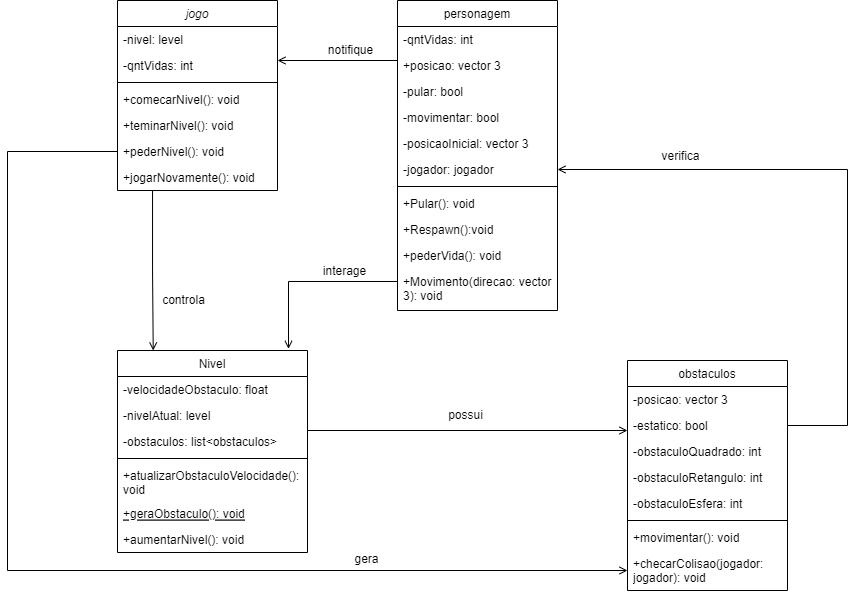

The diagram above was exported from draw.io. Its source (the exported page's mxGraphModel, read from the mxfile embedded in the PNG):
<mxGraphModel dx="1827" dy="547" grid="1" gridSize="10" guides="1" tooltips="1" connect="1" arrows="1" fold="1" page="1" pageScale="1" pageWidth="827" pageHeight="1169" math="0" shadow="0">
  <root>
    <mxCell id="WIyWlLk6GJQsqaUBKTNV-0" />
    <mxCell id="WIyWlLk6GJQsqaUBKTNV-1" parent="WIyWlLk6GJQsqaUBKTNV-0" />
    <mxCell id="zkfFHV4jXpPFQw0GAbJ--0" value="jogo" style="swimlane;fontStyle=2;align=center;verticalAlign=top;childLayout=stackLayout;horizontal=1;startSize=26;horizontalStack=0;resizeParent=1;resizeLast=0;collapsible=1;marginBottom=0;rounded=0;shadow=0;strokeWidth=1;" parent="WIyWlLk6GJQsqaUBKTNV-1" vertex="1">
      <mxGeometry x="-310" y="170" width="160" height="190" as="geometry">
        <mxRectangle x="230" y="140" width="160" height="26" as="alternateBounds" />
      </mxGeometry>
    </mxCell>
    <mxCell id="zkfFHV4jXpPFQw0GAbJ--1" value="-nivel: level" style="text;align=left;verticalAlign=top;spacingLeft=4;spacingRight=4;overflow=hidden;rotatable=0;points=[[0,0.5],[1,0.5]];portConstraint=eastwest;" parent="zkfFHV4jXpPFQw0GAbJ--0" vertex="1">
      <mxGeometry y="26" width="160" height="26" as="geometry" />
    </mxCell>
    <mxCell id="c6BeB5zX8fDsgOpzF32k-0" value="-qntVidas: int" style="text;align=left;verticalAlign=top;spacingLeft=4;spacingRight=4;overflow=hidden;rotatable=0;points=[[0,0.5],[1,0.5]];portConstraint=eastwest;rounded=0;shadow=0;html=0;" vertex="1" parent="zkfFHV4jXpPFQw0GAbJ--0">
      <mxGeometry y="52" width="160" height="26" as="geometry" />
    </mxCell>
    <mxCell id="zkfFHV4jXpPFQw0GAbJ--4" value="" style="line;html=1;strokeWidth=1;align=left;verticalAlign=middle;spacingTop=-1;spacingLeft=3;spacingRight=3;rotatable=0;labelPosition=right;points=[];portConstraint=eastwest;" parent="zkfFHV4jXpPFQw0GAbJ--0" vertex="1">
      <mxGeometry y="78" width="160" height="8" as="geometry" />
    </mxCell>
    <mxCell id="zkfFHV4jXpPFQw0GAbJ--5" value="+comecarNivel(): void" style="text;align=left;verticalAlign=top;spacingLeft=4;spacingRight=4;overflow=hidden;rotatable=0;points=[[0,0.5],[1,0.5]];portConstraint=eastwest;" parent="zkfFHV4jXpPFQw0GAbJ--0" vertex="1">
      <mxGeometry y="86" width="160" height="26" as="geometry" />
    </mxCell>
    <mxCell id="zkfFHV4jXpPFQw0GAbJ--3" value="+teminarNivel(): void" style="text;align=left;verticalAlign=top;spacingLeft=4;spacingRight=4;overflow=hidden;rotatable=0;points=[[0,0.5],[1,0.5]];portConstraint=eastwest;rounded=0;shadow=0;html=0;" parent="zkfFHV4jXpPFQw0GAbJ--0" vertex="1">
      <mxGeometry y="112" width="160" height="26" as="geometry" />
    </mxCell>
    <mxCell id="zkfFHV4jXpPFQw0GAbJ--2" value="+pederNivel(): void" style="text;align=left;verticalAlign=top;spacingLeft=4;spacingRight=4;overflow=hidden;rotatable=0;points=[[0,0.5],[1,0.5]];portConstraint=eastwest;rounded=0;shadow=0;html=0;" parent="zkfFHV4jXpPFQw0GAbJ--0" vertex="1">
      <mxGeometry y="138" width="160" height="26" as="geometry" />
    </mxCell>
    <mxCell id="a3ktYPl6NpXnWnT29USL-19" value="+jogarNovamente(): void" style="text;align=left;verticalAlign=top;spacingLeft=4;spacingRight=4;overflow=hidden;rotatable=0;points=[[0,0.5],[1,0.5]];portConstraint=eastwest;rounded=0;shadow=0;html=0;" parent="zkfFHV4jXpPFQw0GAbJ--0" vertex="1">
      <mxGeometry y="164" width="160" height="26" as="geometry" />
    </mxCell>
    <mxCell id="zkfFHV4jXpPFQw0GAbJ--6" value="Nivel" style="swimlane;fontStyle=0;align=center;verticalAlign=top;childLayout=stackLayout;horizontal=1;startSize=26;horizontalStack=0;resizeParent=1;resizeLast=0;collapsible=1;marginBottom=0;rounded=0;shadow=0;strokeWidth=1;" parent="WIyWlLk6GJQsqaUBKTNV-1" vertex="1">
      <mxGeometry x="-310" y="520" width="190" height="202" as="geometry">
        <mxRectangle x="130" y="380" width="160" height="26" as="alternateBounds" />
      </mxGeometry>
    </mxCell>
    <mxCell id="zkfFHV4jXpPFQw0GAbJ--8" value="-velocidadeObstaculo: float" style="text;align=left;verticalAlign=top;spacingLeft=4;spacingRight=4;overflow=hidden;rotatable=0;points=[[0,0.5],[1,0.5]];portConstraint=eastwest;rounded=0;shadow=0;html=0;" parent="zkfFHV4jXpPFQw0GAbJ--6" vertex="1">
      <mxGeometry y="26" width="190" height="26" as="geometry" />
    </mxCell>
    <mxCell id="c6BeB5zX8fDsgOpzF32k-8" value="-nivelAtual: level" style="text;align=left;verticalAlign=top;spacingLeft=4;spacingRight=4;overflow=hidden;rotatable=0;points=[[0,0.5],[1,0.5]];portConstraint=eastwest;rounded=0;shadow=0;html=0;" vertex="1" parent="zkfFHV4jXpPFQw0GAbJ--6">
      <mxGeometry y="52" width="190" height="26" as="geometry" />
    </mxCell>
    <mxCell id="c6BeB5zX8fDsgOpzF32k-7" value="-obstaculos: list&lt;obstaculos&gt;" style="text;align=left;verticalAlign=top;spacingLeft=4;spacingRight=4;overflow=hidden;rotatable=0;points=[[0,0.5],[1,0.5]];portConstraint=eastwest;rounded=0;shadow=0;html=0;" vertex="1" parent="zkfFHV4jXpPFQw0GAbJ--6">
      <mxGeometry y="78" width="190" height="26" as="geometry" />
    </mxCell>
    <mxCell id="zkfFHV4jXpPFQw0GAbJ--9" value="" style="line;html=1;strokeWidth=1;align=left;verticalAlign=middle;spacingTop=-1;spacingLeft=3;spacingRight=3;rotatable=0;labelPosition=right;points=[];portConstraint=eastwest;" parent="zkfFHV4jXpPFQw0GAbJ--6" vertex="1">
      <mxGeometry y="104" width="190" height="8" as="geometry" />
    </mxCell>
    <mxCell id="zkfFHV4jXpPFQw0GAbJ--7" value="+atualizarObstaculoVelocidade(): void" style="text;align=left;verticalAlign=top;spacingLeft=4;spacingRight=4;overflow=hidden;rotatable=0;points=[[0,0.5],[1,0.5]];portConstraint=eastwest;whiteSpace=wrap;" parent="zkfFHV4jXpPFQw0GAbJ--6" vertex="1">
      <mxGeometry y="112" width="190" height="38" as="geometry" />
    </mxCell>
    <mxCell id="zkfFHV4jXpPFQw0GAbJ--10" value="+geraObstaculo(): void" style="text;align=left;verticalAlign=top;spacingLeft=4;spacingRight=4;overflow=hidden;rotatable=0;points=[[0,0.5],[1,0.5]];portConstraint=eastwest;fontStyle=4" parent="zkfFHV4jXpPFQw0GAbJ--6" vertex="1">
      <mxGeometry y="150" width="190" height="26" as="geometry" />
    </mxCell>
    <mxCell id="zkfFHV4jXpPFQw0GAbJ--11" value="+aumentarNivel(): void" style="text;align=left;verticalAlign=top;spacingLeft=4;spacingRight=4;overflow=hidden;rotatable=0;points=[[0,0.5],[1,0.5]];portConstraint=eastwest;" parent="zkfFHV4jXpPFQw0GAbJ--6" vertex="1">
      <mxGeometry y="176" width="190" height="26" as="geometry" />
    </mxCell>
    <mxCell id="zkfFHV4jXpPFQw0GAbJ--17" value="personagem" style="swimlane;fontStyle=0;align=center;verticalAlign=top;childLayout=stackLayout;horizontal=1;startSize=26;horizontalStack=0;resizeParent=1;resizeLast=0;collapsible=1;marginBottom=0;rounded=0;shadow=0;strokeWidth=1;" parent="WIyWlLk6GJQsqaUBKTNV-1" vertex="1">
      <mxGeometry x="-30" y="170" width="160" height="310" as="geometry">
        <mxRectangle x="550" y="140" width="160" height="26" as="alternateBounds" />
      </mxGeometry>
    </mxCell>
    <mxCell id="a3ktYPl6NpXnWnT29USL-23" value="-qntVidas: int" style="text;align=left;verticalAlign=top;spacingLeft=4;spacingRight=4;overflow=hidden;rotatable=0;points=[[0,0.5],[1,0.5]];portConstraint=eastwest;rounded=0;shadow=0;html=0;" parent="zkfFHV4jXpPFQw0GAbJ--17" vertex="1">
      <mxGeometry y="26" width="160" height="26" as="geometry" />
    </mxCell>
    <mxCell id="zkfFHV4jXpPFQw0GAbJ--25" value="+posicao: vector 3" style="text;align=left;verticalAlign=top;spacingLeft=4;spacingRight=4;overflow=hidden;rotatable=0;points=[[0,0.5],[1,0.5]];portConstraint=eastwest;" parent="zkfFHV4jXpPFQw0GAbJ--17" vertex="1">
      <mxGeometry y="52" width="160" height="26" as="geometry" />
    </mxCell>
    <mxCell id="zkfFHV4jXpPFQw0GAbJ--20" value="-pular: bool" style="text;align=left;verticalAlign=top;spacingLeft=4;spacingRight=4;overflow=hidden;rotatable=0;points=[[0,0.5],[1,0.5]];portConstraint=eastwest;rounded=0;shadow=0;html=0;" parent="zkfFHV4jXpPFQw0GAbJ--17" vertex="1">
      <mxGeometry y="78" width="160" height="26" as="geometry" />
    </mxCell>
    <mxCell id="zkfFHV4jXpPFQw0GAbJ--19" value="-movimentar: bool" style="text;align=left;verticalAlign=top;spacingLeft=4;spacingRight=4;overflow=hidden;rotatable=0;points=[[0,0.5],[1,0.5]];portConstraint=eastwest;rounded=0;shadow=0;html=0;" parent="zkfFHV4jXpPFQw0GAbJ--17" vertex="1">
      <mxGeometry y="104" width="160" height="26" as="geometry" />
    </mxCell>
    <mxCell id="zkfFHV4jXpPFQw0GAbJ--18" value="-posicaoInicial: vector 3" style="text;align=left;verticalAlign=top;spacingLeft=4;spacingRight=4;overflow=hidden;rotatable=0;points=[[0,0.5],[1,0.5]];portConstraint=eastwest;" parent="zkfFHV4jXpPFQw0GAbJ--17" vertex="1">
      <mxGeometry y="130" width="160" height="26" as="geometry" />
    </mxCell>
    <mxCell id="zkfFHV4jXpPFQw0GAbJ--21" value="-jogador: jogador" style="text;align=left;verticalAlign=top;spacingLeft=4;spacingRight=4;overflow=hidden;rotatable=0;points=[[0,0.5],[1,0.5]];portConstraint=eastwest;rounded=0;shadow=0;html=0;" parent="zkfFHV4jXpPFQw0GAbJ--17" vertex="1">
      <mxGeometry y="156" width="160" height="26" as="geometry" />
    </mxCell>
    <mxCell id="zkfFHV4jXpPFQw0GAbJ--23" value="" style="line;html=1;strokeWidth=1;align=left;verticalAlign=middle;spacingTop=-1;spacingLeft=3;spacingRight=3;rotatable=0;labelPosition=right;points=[];portConstraint=eastwest;" parent="zkfFHV4jXpPFQw0GAbJ--17" vertex="1">
      <mxGeometry y="182" width="160" height="8" as="geometry" />
    </mxCell>
    <mxCell id="a3ktYPl6NpXnWnT29USL-29" value="+Pular(): void" style="text;align=left;verticalAlign=top;spacingLeft=4;spacingRight=4;overflow=hidden;rotatable=0;points=[[0,0.5],[1,0.5]];portConstraint=eastwest;rounded=0;shadow=0;html=0;" parent="zkfFHV4jXpPFQw0GAbJ--17" vertex="1">
      <mxGeometry y="190" width="160" height="26" as="geometry" />
    </mxCell>
    <mxCell id="a3ktYPl6NpXnWnT29USL-28" value="+Respawn():void" style="text;align=left;verticalAlign=top;spacingLeft=4;spacingRight=4;overflow=hidden;rotatable=0;points=[[0,0.5],[1,0.5]];portConstraint=eastwest;rounded=0;shadow=0;html=0;" parent="zkfFHV4jXpPFQw0GAbJ--17" vertex="1">
      <mxGeometry y="216" width="160" height="26" as="geometry" />
    </mxCell>
    <mxCell id="a3ktYPl6NpXnWnT29USL-25" value="+pederVida(): void" style="text;align=left;verticalAlign=top;spacingLeft=4;spacingRight=4;overflow=hidden;rotatable=0;points=[[0,0.5],[1,0.5]];portConstraint=eastwest;rounded=0;shadow=0;html=0;" parent="zkfFHV4jXpPFQw0GAbJ--17" vertex="1">
      <mxGeometry y="242" width="160" height="26" as="geometry" />
    </mxCell>
    <mxCell id="zkfFHV4jXpPFQw0GAbJ--24" value="+Movimento(direcao: vector 3): void" style="text;align=left;verticalAlign=top;spacingLeft=4;spacingRight=4;overflow=hidden;rotatable=0;points=[[0,0.5],[1,0.5]];portConstraint=eastwest;strokeWidth=0;html=1;whiteSpace=wrap;" parent="zkfFHV4jXpPFQw0GAbJ--17" vertex="1">
      <mxGeometry y="268" width="160" height="42" as="geometry" />
    </mxCell>
    <mxCell id="zkfFHV4jXpPFQw0GAbJ--26" value="" style="endArrow=open;shadow=0;strokeWidth=1;rounded=0;endFill=1;edgeStyle=elbowEdgeStyle;elbow=vertical;exitX=0;exitY=0.5;exitDx=0;exitDy=0;" parent="WIyWlLk6GJQsqaUBKTNV-1" source="zkfFHV4jXpPFQw0GAbJ--19" edge="1">
      <mxGeometry x="0.5" y="41" relative="1" as="geometry">
        <mxPoint x="-140" y="209" as="sourcePoint" />
        <mxPoint x="-150" y="230" as="targetPoint" />
        <mxPoint x="-40" y="32" as="offset" />
        <Array as="points">
          <mxPoint x="-110" y="230" />
        </Array>
      </mxGeometry>
    </mxCell>
    <mxCell id="zkfFHV4jXpPFQw0GAbJ--29" value="notifique" style="text;html=1;resizable=0;points=[];;align=center;verticalAlign=middle;labelBackgroundColor=none;rounded=0;shadow=0;strokeWidth=1;fontSize=12;" parent="zkfFHV4jXpPFQw0GAbJ--26" vertex="1" connectable="0">
      <mxGeometry x="0.5" y="49" relative="1" as="geometry">
        <mxPoint x="28" y="-59" as="offset" />
      </mxGeometry>
    </mxCell>
    <mxCell id="a3ktYPl6NpXnWnT29USL-0" value="obstaculos" style="swimlane;fontStyle=0;align=center;verticalAlign=top;childLayout=stackLayout;horizontal=1;startSize=26;horizontalStack=0;resizeParent=1;resizeLast=0;collapsible=1;marginBottom=0;rounded=0;shadow=0;strokeWidth=1;" parent="WIyWlLk6GJQsqaUBKTNV-1" vertex="1">
      <mxGeometry x="200" y="530" width="160" height="230" as="geometry">
        <mxRectangle x="550" y="140" width="160" height="26" as="alternateBounds" />
      </mxGeometry>
    </mxCell>
    <mxCell id="a3ktYPl6NpXnWnT29USL-1" value="-posicao: vector 3" style="text;align=left;verticalAlign=top;spacingLeft=4;spacingRight=4;overflow=hidden;rotatable=0;points=[[0,0.5],[1,0.5]];portConstraint=eastwest;" parent="a3ktYPl6NpXnWnT29USL-0" vertex="1">
      <mxGeometry y="26" width="160" height="26" as="geometry" />
    </mxCell>
    <mxCell id="a3ktYPl6NpXnWnT29USL-2" value="-estatico: bool" style="text;align=left;verticalAlign=top;spacingLeft=4;spacingRight=4;overflow=hidden;rotatable=0;points=[[0,0.5],[1,0.5]];portConstraint=eastwest;rounded=0;shadow=0;html=0;" parent="a3ktYPl6NpXnWnT29USL-0" vertex="1">
      <mxGeometry y="52" width="160" height="26" as="geometry" />
    </mxCell>
    <mxCell id="a3ktYPl6NpXnWnT29USL-21" value="-obstaculoQuadrado: int" style="text;align=left;verticalAlign=top;spacingLeft=4;spacingRight=4;overflow=hidden;rotatable=0;points=[[0,0.5],[1,0.5]];portConstraint=eastwest;rounded=0;shadow=0;html=0;" parent="a3ktYPl6NpXnWnT29USL-0" vertex="1">
      <mxGeometry y="78" width="160" height="26" as="geometry" />
    </mxCell>
    <mxCell id="a3ktYPl6NpXnWnT29USL-3" value="-obstaculoRetangulo: int" style="text;align=left;verticalAlign=top;spacingLeft=4;spacingRight=4;overflow=hidden;rotatable=0;points=[[0,0.5],[1,0.5]];portConstraint=eastwest;rounded=0;shadow=0;html=0;" parent="a3ktYPl6NpXnWnT29USL-0" vertex="1">
      <mxGeometry y="104" width="160" height="26" as="geometry" />
    </mxCell>
    <mxCell id="a3ktYPl6NpXnWnT29USL-8" value="-obstaculoEsfera: int" style="text;align=left;verticalAlign=top;spacingLeft=4;spacingRight=4;overflow=hidden;rotatable=0;points=[[0,0.5],[1,0.5]];portConstraint=eastwest;" parent="a3ktYPl6NpXnWnT29USL-0" vertex="1">
      <mxGeometry y="130" width="160" height="26" as="geometry" />
    </mxCell>
    <mxCell id="a3ktYPl6NpXnWnT29USL-6" value="" style="line;html=1;strokeWidth=1;align=left;verticalAlign=middle;spacingTop=-1;spacingLeft=3;spacingRight=3;rotatable=0;labelPosition=right;points=[];portConstraint=eastwest;" parent="a3ktYPl6NpXnWnT29USL-0" vertex="1">
      <mxGeometry y="156" width="160" height="8" as="geometry" />
    </mxCell>
    <mxCell id="a3ktYPl6NpXnWnT29USL-7" value="+movimentar(): void" style="text;align=left;verticalAlign=top;spacingLeft=4;spacingRight=4;overflow=hidden;rotatable=0;points=[[0,0.5],[1,0.5]];portConstraint=eastwest;" parent="a3ktYPl6NpXnWnT29USL-0" vertex="1">
      <mxGeometry y="164" width="160" height="26" as="geometry" />
    </mxCell>
    <mxCell id="a3ktYPl6NpXnWnT29USL-5" value="+checarColisao(jogador: jogador): void" style="text;align=left;verticalAlign=top;spacingLeft=4;spacingRight=4;overflow=hidden;rotatable=0;points=[[0,0.5],[1,0.5]];portConstraint=eastwest;rounded=0;shadow=0;html=0;whiteSpace=wrap;" parent="a3ktYPl6NpXnWnT29USL-0" vertex="1">
      <mxGeometry y="190" width="160" height="40" as="geometry" />
    </mxCell>
    <mxCell id="a3ktYPl6NpXnWnT29USL-11" value="" style="endArrow=open;shadow=0;strokeWidth=1;rounded=0;endFill=1;edgeStyle=elbowEdgeStyle;elbow=vertical;entryX=0.188;entryY=0;entryDx=0;entryDy=0;entryPerimeter=0;exitX=0.219;exitY=1.016;exitDx=0;exitDy=0;exitPerimeter=0;" parent="WIyWlLk6GJQsqaUBKTNV-1" source="a3ktYPl6NpXnWnT29USL-19" target="zkfFHV4jXpPFQw0GAbJ--6" edge="1">
      <mxGeometry x="0.5" y="41" relative="1" as="geometry">
        <mxPoint x="-280" y="360" as="sourcePoint" />
        <mxPoint x="-280" y="490" as="targetPoint" />
        <mxPoint x="-40" y="32" as="offset" />
      </mxGeometry>
    </mxCell>
    <mxCell id="a3ktYPl6NpXnWnT29USL-12" value="controla" style="text;html=1;resizable=0;points=[];;align=center;verticalAlign=middle;labelBackgroundColor=none;rounded=0;shadow=0;strokeWidth=1;fontSize=12;" parent="a3ktYPl6NpXnWnT29USL-11" vertex="1" connectable="0">
      <mxGeometry x="0.5" y="49" relative="1" as="geometry">
        <mxPoint x="-19" y="-10" as="offset" />
      </mxGeometry>
    </mxCell>
    <mxCell id="a3ktYPl6NpXnWnT29USL-13" value="" style="endArrow=open;shadow=0;strokeWidth=1;rounded=0;endFill=1;edgeStyle=elbowEdgeStyle;elbow=vertical;exitX=0;exitY=0.5;exitDx=0;exitDy=0;exitPerimeter=0;entryX=0.9;entryY=-0.008;entryDx=0;entryDy=0;entryPerimeter=0;" parent="WIyWlLk6GJQsqaUBKTNV-1" source="a3ktYPl6NpXnWnT29USL-25" target="zkfFHV4jXpPFQw0GAbJ--6" edge="1">
      <mxGeometry x="0.5" y="41" relative="1" as="geometry">
        <mxPoint x="-40" y="451" as="sourcePoint" />
        <mxPoint x="-190" y="467" as="targetPoint" />
        <mxPoint x="-40" y="32" as="offset" />
        <Array as="points">
          <mxPoint x="-80" y="451" />
          <mxPoint x="-180.08" y="121" />
        </Array>
      </mxGeometry>
    </mxCell>
    <mxCell id="a3ktYPl6NpXnWnT29USL-14" value="interage" style="text;html=1;resizable=0;points=[];;align=center;verticalAlign=middle;labelBackgroundColor=none;rounded=0;shadow=0;strokeWidth=1;fontSize=12;" parent="a3ktYPl6NpXnWnT29USL-13" vertex="1" connectable="0">
      <mxGeometry x="0.5" y="49" relative="1" as="geometry">
        <mxPoint x="7" y="-27" as="offset" />
      </mxGeometry>
    </mxCell>
    <mxCell id="a3ktYPl6NpXnWnT29USL-15" value="" style="endArrow=open;shadow=0;strokeWidth=1;rounded=0;endFill=1;edgeStyle=elbowEdgeStyle;elbow=vertical;exitX=1;exitY=0.5;exitDx=0;exitDy=0;entryX=1;entryY=0.5;entryDx=0;entryDy=0;" parent="WIyWlLk6GJQsqaUBKTNV-1" source="a3ktYPl6NpXnWnT29USL-2" target="zkfFHV4jXpPFQw0GAbJ--21" edge="1">
      <mxGeometry x="0.5" y="41" relative="1" as="geometry">
        <mxPoint x="430" y="585" as="sourcePoint" />
        <mxPoint x="410" y="490" as="targetPoint" />
        <mxPoint x="-40" y="32" as="offset" />
        <Array as="points">
          <mxPoint x="420" y="600" />
          <mxPoint x="480" y="603" />
        </Array>
      </mxGeometry>
    </mxCell>
    <mxCell id="a3ktYPl6NpXnWnT29USL-16" value="verifica" style="text;html=1;resizable=0;points=[];;align=center;verticalAlign=middle;labelBackgroundColor=none;rounded=0;shadow=0;strokeWidth=1;fontSize=12;" parent="a3ktYPl6NpXnWnT29USL-15" vertex="1" connectable="0">
      <mxGeometry x="0.5" y="49" relative="1" as="geometry">
        <mxPoint x="-29" y="-62" as="offset" />
      </mxGeometry>
    </mxCell>
    <mxCell id="c6BeB5zX8fDsgOpzF32k-3" value="" style="endArrow=open;shadow=0;strokeWidth=1;rounded=0;endFill=1;edgeStyle=elbowEdgeStyle;elbow=vertical;exitX=0;exitY=0.5;exitDx=0;exitDy=0;entryX=0;entryY=0.5;entryDx=0;entryDy=0;" edge="1" parent="WIyWlLk6GJQsqaUBKTNV-1" source="zkfFHV4jXpPFQw0GAbJ--2" target="a3ktYPl6NpXnWnT29USL-5">
      <mxGeometry x="0.5" y="41" relative="1" as="geometry">
        <mxPoint x="-320" y="370" as="sourcePoint" />
        <mxPoint x="110" y="650" as="targetPoint" />
        <mxPoint x="-40" y="32" as="offset" />
        <Array as="points">
          <mxPoint x="-420" y="320" />
          <mxPoint x="-370" y="356" />
        </Array>
      </mxGeometry>
    </mxCell>
    <mxCell id="c6BeB5zX8fDsgOpzF32k-4" value="gera" style="text;html=1;resizable=0;points=[];;align=center;verticalAlign=middle;labelBackgroundColor=none;rounded=0;shadow=0;strokeWidth=1;fontSize=12;rotation=0;" vertex="1" connectable="0" parent="c6BeB5zX8fDsgOpzF32k-3">
      <mxGeometry x="0.5" y="49" relative="1" as="geometry">
        <mxPoint x="26" y="38" as="offset" />
      </mxGeometry>
    </mxCell>
    <mxCell id="c6BeB5zX8fDsgOpzF32k-17" value="" style="endArrow=open;shadow=0;strokeWidth=1;rounded=0;endFill=1;edgeStyle=elbowEdgeStyle;elbow=vertical;exitX=1;exitY=0.077;exitDx=0;exitDy=0;exitPerimeter=0;entryX=0;entryY=0.692;entryDx=0;entryDy=0;entryPerimeter=0;" edge="1" parent="WIyWlLk6GJQsqaUBKTNV-1" source="c6BeB5zX8fDsgOpzF32k-7" target="a3ktYPl6NpXnWnT29USL-2">
      <mxGeometry x="0.5" y="41" relative="1" as="geometry">
        <mxPoint x="50" y="707" as="sourcePoint" />
        <mxPoint x="190" y="600" as="targetPoint" />
        <mxPoint x="-40" y="32" as="offset" />
        <Array as="points">
          <mxPoint x="30" y="600" />
        </Array>
      </mxGeometry>
    </mxCell>
    <mxCell id="c6BeB5zX8fDsgOpzF32k-18" value="possui" style="text;html=1;resizable=0;points=[];;align=center;verticalAlign=middle;labelBackgroundColor=none;rounded=0;shadow=0;strokeWidth=1;fontSize=12;" vertex="1" connectable="0" parent="c6BeB5zX8fDsgOpzF32k-17">
      <mxGeometry x="0.5" y="49" relative="1" as="geometry">
        <mxPoint x="-82" y="34" as="offset" />
      </mxGeometry>
    </mxCell>
  </root>
</mxGraphModel>